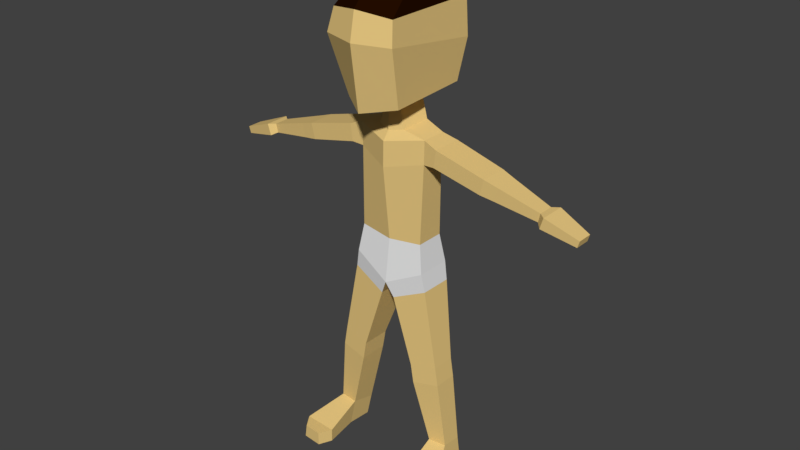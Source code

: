 # Source: boy.blend  (saved by Blender 2.78.0; exported with 4.5.12 LTS)
import bpy
from mathutils import Matrix  # noqa: F401  (used for matrix-valued properties, if any)

bpy.ops.wm.read_factory_settings(use_empty=True)
scene = bpy.context.scene
scene.name = 'Scene'

# ---- collections
col_collection_1 = bpy.data.collections.new('Collection 1'); scene.collection.children.link(col_collection_1)

# ---- materials (node trees are filled in below, after node groups)
mat_skin = bpy.data.materials.new('Skin')
mat_skin.alpha_threshold = 0.0
mat_skin.use_transparent_shadow = False
mat_skin.diffuse_color = (0.8, 0.5725, 0.2177, 1.0)
mat_skin.roughness = 0.5
mat_cloth = bpy.data.materials.new('Cloth')
mat_cloth.alpha_threshold = 0.0
mat_cloth.use_transparent_shadow = False
mat_cloth.roughness = 0.5
mat_hair = bpy.data.materials.new('Hair')
mat_hair.alpha_threshold = 0.0
mat_hair.use_transparent_shadow = False
mat_hair.diffuse_color = (0.01599, 0.003804, 0.0001246, 1.0)
mat_hair.roughness = 0.5

# ---- material node trees

# ---- world
world_world = bpy.data.worlds.new('World'); scene.world = world_world
world_world.color = (0.05088, 0.05088, 0.05088)
world_world.use_sun_shadow = False
world_world.sun_shadow_jitter_overblur = 0.0
world_world.cycles.sampling_method = 'MANUAL'

# ---- meshes
me_mesh = bpy.data.meshes.new('Mesh')
me_mesh.from_pydata([(0.08721, -0.1184, 1.167), (0.08847, -0.08114, 1.484), (0.1013, 0.1173, 1.187), (0.08847, 0.09673, 1.485), (0.1035, 0.1575, 1.305), (0.1113, -0.1714, 1.353), (0.0436, 0.04009, 1.147), (0.0253, -0.03655, 1.136), (0.06069, 0.03695, 1.09), (0.04402, -0.04229, 1.077), (0.0, 0.09997, 0.9651), (0.1106, 0.03982, 0.9889), (0.0, -0.0806, 0.9662), (0.1106, -0.0382, 0.9889), (0.0, 0.06261, 0.7325), (0.1051, 0.0449, 0.7426), (0.0, -0.055, 0.7325), (0.1051, -0.0449, 0.7426), (0.0, 0.09147, 1.057), (0.1547, -0.04219, 1.046), (0.1468, -0.04157, 0.9919), (0.1191, 0.05588, 0.6544), (0.1191, -0.05588, 0.6544), (0.1135, 0.04136, 1.063), (0.0, -0.07878, 1.044), (0.1135, -0.03985, 1.063), (0.1478, 0.05301, 0.9928), (0.1557, 0.05239, 1.047), (0.3125, -0.03929, 1.005), (0.3135, 0.04756, 1.006), (0.301, -0.03872, 0.9563), (0.302, 0.04813, 0.9571), (0.3542, -0.03447, 0.9921), (0.3551, 0.04201, 0.9928), (0.3441, -0.03397, 0.9491), (0.345, 0.04251, 0.9498), (0.4819, -0.02169, 0.9534), (0.4825, 0.02699, 0.9538), (0.4755, -0.02137, 0.926), (0.4761, 0.02731, 0.9265), (0.5016, -0.03787, 0.9529), (0.5025, 0.04264, 0.9535), (0.491, -0.03735, 0.9179), (0.4919, 0.04317, 0.9184), (0.6034, -0.02271, 0.914), (0.6039, 0.02575, 0.9143), (0.597, -0.02239, 0.8929), (0.5975, 0.02607, 0.8932), (0.1299, 0.05108, 0.597), (0.02202, -0.0639, 0.5478), (0.1297, -0.05211, 0.598), (0.02236, 0.06249, 0.5466), (0.1752, 0.02038, 0.356), (0.08965, -0.06415, 0.3391), (0.1751, -0.05549, 0.3568), (0.08969, 0.02877, 0.3382), (0.1851, 0.0198, 0.2978), (0.09963, -0.06474, 0.2809), (0.1851, -0.05607, 0.2986), (0.09967, 0.02818, 0.28), (0.2099, 0.01836, 0.07965), (0.1527, -0.05064, 0.08463), (0.2093, -0.0449, 0.08463), (0.1491, 0.02433, 0.06695), (0.2221, 0.01765, -0.00748), (0.1699, -0.05399, -0.005677), (0.2452, -0.04636, -0.005677), (0.1655, 0.02321, -0.00748), (0.1737, -0.2035, 0.03476), (0.2303, -0.1978, 0.03476), (0.1731, -0.204, -0.00748), (0.2362, -0.1982, -0.00748), (0.09989, 0.1526, 1.422), (0.09989, -0.1559, 1.422), (0.2582, -0.1565, 0.03476), (0.273, -0.1569, -0.00748), (0.1532, -0.1622, 0.03476), (0.154, -0.1627, -0.00748), (-0.08721, -0.1184, 1.167), (-0.08847, -0.08114, 1.484), (-0.1013, 0.1173, 1.187), (-0.08847, 0.09673, 1.485), (0.0, 0.1558, 1.18), (0.0, 0.09392, 1.521), (-0.1035, 0.1575, 1.305), (-0.1113, -0.1714, 1.353), (0.0, -0.1791, 1.154), (0.0, -0.1069, 1.521), (0.0, -0.2055, 1.353), (0.0, 0.1906, 1.295), (0.0, 0.08291, 1.139), (-0.0436, 0.04009, 1.147), (0.0, -0.05506, 1.127), (-0.0253, -0.03655, 1.136), (0.0, 0.07047, 1.084), (-0.06069, 0.03695, 1.09), (0.0, -0.05707, 1.07), (-0.04402, -0.04229, 1.077), (-0.1106, 0.03982, 0.9889), (-0.1106, -0.0382, 0.9889), (-0.1051, 0.0449, 0.7426), (-0.1051, -0.0449, 0.7426), (-0.1547, -0.04219, 1.046), (0.0, 0.07696, 0.5724), (-0.1468, -0.04157, 0.9919), (-0.1191, 0.05588, 0.6544), (0.0, -0.07336, 0.5949), (-0.1191, -0.05588, 0.6544), (-0.1135, 0.04136, 1.063), (-0.1135, -0.03985, 1.063), (-0.1478, 0.05301, 0.9928), (-0.1557, 0.05239, 1.047), (-0.3125, -0.03929, 1.005), (-0.3135, 0.04756, 1.006), (-0.301, -0.03872, 0.9563), (-0.302, 0.04813, 0.9571), (-0.3542, -0.03447, 0.9921), (-0.3551, 0.04201, 0.9928), (-0.3441, -0.03397, 0.9491), (-0.345, 0.04251, 0.9498), (-0.4819, -0.02169, 0.9534), (-0.4825, 0.02699, 0.9538), (-0.4755, -0.02137, 0.926), (-0.4761, 0.02731, 0.9265), (-0.5016, -0.03787, 0.9529), (-0.5025, 0.04264, 0.9535), (-0.491, -0.03735, 0.9179), (-0.4919, 0.04317, 0.9184), (-0.6034, -0.02271, 0.914), (-0.6039, 0.02575, 0.9143), (-0.597, -0.02239, 0.8929), (-0.5975, 0.02607, 0.8932), (-0.1299, 0.05108, 0.597), (-0.02202, -0.0639, 0.5478), (-0.1297, -0.05211, 0.598), (-0.02236, 0.06249, 0.5466), (-0.1752, 0.02038, 0.356), (-0.08965, -0.06415, 0.3391), (-0.1751, -0.05549, 0.3568), (-0.08969, 0.02877, 0.3382), (-0.1851, 0.0198, 0.2978), (-0.09963, -0.06474, 0.2809), (-0.1851, -0.05607, 0.2986), (-0.09967, 0.02818, 0.28), (-0.2099, 0.01836, 0.07965), (-0.1527, -0.05064, 0.08463), (-0.2093, -0.0449, 0.08463), (-0.1491, 0.02433, 0.06695), (-0.2221, 0.01765, -0.00748), (-0.1699, -0.05399, -0.005677), (-0.2452, -0.04636, -0.005677), (-0.1655, 0.02321, -0.00748), (-0.1737, -0.2035, 0.03476), (-0.2303, -0.1978, 0.03476), (-0.1731, -0.204, -0.00748), (-0.2362, -0.1982, -0.00748), (-0.09989, 0.1526, 1.422), (-0.09989, -0.1559, 1.422), (0.0, -0.1885, 1.438), (0.0, 0.1852, 1.438), (-0.2582, -0.1565, 0.03476), (-0.273, -0.1569, -0.00748), (-0.1532, -0.1622, 0.03476), (-0.154, -0.1627, -0.00748)], [], [(159, 83, 3, 72), (24, 25, 9, 96), (2, 0, 7, 6), (2, 4, 5, 0), (0, 86, 92, 7), (0, 5, 88, 86), (73, 1, 87, 158), (72, 73, 5, 4), (82, 89, 4, 2), (82, 2, 6, 90), (11, 13, 17, 15), (90, 6, 8, 94), (7, 92, 96, 9), (20, 26, 31, 30), (25, 24, 12, 13), (18, 23, 11, 10), (9, 25, 23, 8), (8, 23, 18, 94), (10, 11, 15, 14), (15, 17, 22, 21), (19, 28, 29, 27), (13, 12, 16, 17), (11, 23, 27, 26), (52, 54, 58, 56), (25, 13, 20, 19), (23, 25, 19, 27), (19, 20, 30, 28), (14, 15, 21, 103), (17, 16, 106, 22), (21, 22, 50, 48), (13, 11, 26, 20), (31, 29, 33, 35), (28, 32, 33, 29), (26, 27, 29, 31), (30, 31, 35, 34), (32, 36, 37, 33), (32, 34, 38, 36), (34, 35, 39, 38), (28, 30, 34, 32), (38, 39, 43, 42), (39, 37, 41, 43), (35, 33, 37, 39), (42, 43, 47, 46), (36, 40, 41, 37), (36, 38, 42, 40), (44, 46, 47, 45), (40, 44, 45, 41), (43, 41, 45, 47), (106, 103, 51, 49), (40, 42, 46, 44), (48, 50, 54, 52), (50, 49, 53, 54), (103, 21, 48, 51), (22, 106, 49, 50), (56, 58, 62, 60), (49, 51, 55, 53), (51, 48, 52, 55), (57, 59, 63, 61), (59, 56, 60, 63), (53, 55, 59, 57), (54, 53, 57, 58), (55, 52, 56, 59), (72, 3, 1, 73), (60, 62, 66, 64), (67, 64, 66, 65), (58, 57, 61, 62), (61, 63, 67, 65), (75, 74, 69, 71), (63, 60, 64, 67), (69, 68, 70, 71), (74, 76, 68, 69), (77, 75, 71, 70), (76, 77, 70, 68), (6, 7, 9, 8), (5, 73, 158, 88), (89, 159, 72, 4), (3, 83, 87, 1), (61, 65, 77, 76), (65, 66, 75, 77), (62, 61, 76, 74), (66, 62, 74, 75), (159, 156, 81, 83), (24, 96, 97, 109), (80, 91, 93, 78), (80, 78, 85, 84), (78, 93, 92, 86), (78, 86, 88, 85), (157, 158, 87, 79), (156, 84, 85, 157), (82, 80, 84, 89), (82, 90, 91, 80), (98, 100, 101, 99), (90, 94, 95, 91), (93, 97, 96, 92), (104, 114, 115, 110), (109, 99, 12, 24), (18, 10, 98, 108), (97, 95, 108, 109), (95, 94, 18, 108), (10, 14, 100, 98), (100, 105, 107, 101), (102, 111, 113, 112), (99, 101, 16, 12), (98, 110, 111, 108), (136, 140, 142, 138), (109, 102, 104, 99), (108, 111, 102, 109), (102, 112, 114, 104), (14, 103, 105, 100), (101, 107, 106, 16), (105, 132, 134, 107), (99, 104, 110, 98), (115, 119, 117, 113), (112, 113, 117, 116), (110, 115, 113, 111), (114, 118, 119, 115), (116, 117, 121, 120), (116, 120, 122, 118), (118, 122, 123, 119), (112, 116, 118, 114), (122, 126, 127, 123), (123, 127, 125, 121), (119, 123, 121, 117), (126, 130, 131, 127), (120, 121, 125, 124), (120, 124, 126, 122), (128, 129, 131, 130), (124, 125, 129, 128), (127, 131, 129, 125), (106, 133, 135, 103), (124, 128, 130, 126), (132, 136, 138, 134), (134, 138, 137, 133), (103, 135, 132, 105), (107, 134, 133, 106), (140, 144, 146, 142), (133, 137, 139, 135), (135, 139, 136, 132), (141, 145, 147, 143), (143, 147, 144, 140), (137, 141, 143, 139), (138, 142, 141, 137), (139, 143, 140, 136), (156, 157, 79, 81), (144, 148, 150, 146), (151, 149, 150, 148), (142, 146, 145, 141), (145, 149, 151, 147), (161, 155, 153, 160), (147, 151, 148, 144), (153, 155, 154, 152), (160, 153, 152, 162), (163, 154, 155, 161), (162, 152, 154, 163), (91, 95, 97, 93), (85, 88, 158, 157), (89, 84, 156, 159), (81, 79, 87, 83), (145, 162, 163, 149), (149, 163, 161, 150), (146, 160, 162, 145), (150, 161, 160, 146)])
me_mesh.polygons.foreach_set('material_index', [2, 0, 0, 0, 0, 0, 2, 0, 2, 0, 0, 0, 0, 0, 0, 0, 0, 0, 0, 1, 0, 0, 0, 0, 0, 0, 0, 1, 1, 1, 0, 0, 0, 0, 0, 0, 0, 0, 0, 0, 0, 0, 0, 0, 0, 0, 0, 0, 0, 0, 0, 0, 1, 1, 0, 0, 0, 0, 0, 0, 0, 0, 2, 0, 0, 0, 0, 0, 0, 0, 0, 0, 0, 0, 0, 2, 2, 0, 0, 0, 0, 2, 0, 0, 0, 0, 0, 2, 0, 2, 0, 0, 0, 0, 0, 0, 0, 0, 0, 0, 1, 0, 0, 0, 0, 0, 0, 0, 1, 1, 1, 0, 0, 0, 0, 0, 0, 0, 0, 0, 0, 0, 0, 0, 0, 0, 0, 0, 0, 0, 0, 0, 0, 1, 1, 0, 0, 0, 0, 0, 0, 0, 0, 2, 0, 0, 0, 0, 0, 0, 0, 0, 0, 0, 0, 0, 2, 2, 0, 0, 0, 0])
_k = set([(0, 2), (0, 5), (0, 7), (0, 86), (1, 3), (1, 73), (1, 87), (2, 4), (2, 6), (2, 82), (3, 72), (3, 83), (4, 5), (4, 72), (4, 89), (5, 73), (5, 88), (6, 7), (6, 8), (6, 90), (7, 9), (7, 92), (8, 9), (8, 23), (8, 94), (9, 25), (9, 96), (10, 11), (10, 98), (11, 13), (11, 15), (11, 23), (11, 26), (12, 13), (12, 99), (13, 17), (13, 20), (13, 25), (14, 15), (14, 100), (15, 17), (15, 21), (16, 17), (16, 101), (17, 22), (18, 23), (18, 108), (19, 20), (19, 25), (19, 27), (19, 28), (20, 26), (20, 30), (21, 22), (21, 48), (21, 103), (22, 50), (22, 106), (23, 25), (23, 27), (24, 25), (24, 109), (26, 27), (26, 31), (27, 29), (28, 29), (28, 30), (28, 32), (29, 31), (29, 33), (30, 31), (30, 34), (31, 35), (32, 34), (32, 36), (33, 35), (33, 37), (34, 38), (35, 39), (36, 37), (36, 38), (36, 40), (37, 39), (37, 41), (38, 39), (38, 42), (39, 43), (40, 41), (40, 42), (40, 44), (41, 43), (41, 45), (42, 43), (42, 46), (43, 47), (44, 45), (44, 46), (45, 47), (46, 47), (48, 51), (48, 52), (49, 50), (49, 51), (49, 53), (49, 106), (50, 54), (51, 55), (51, 103), (52, 54), (52, 55), (52, 56), (53, 55), (53, 57), (54, 58), (55, 59), (56, 58), (56, 60), (57, 58), (57, 59), (57, 61), (58, 62), (59, 63), (60, 62), (60, 64), (61, 62), (61, 63), (61, 65), (61, 76), (62, 66), (62, 74), (63, 67), (64, 66), (64, 67), (65, 66), (65, 67), (65, 77), (66, 75), (68, 69), (68, 70), (68, 76), (69, 71), (69, 74), (70, 71), (70, 77), (71, 75), (72, 159), (73, 158), (74, 75), (74, 76), (75, 77), (76, 77), (78, 80), (78, 85), (78, 86), (78, 93), (79, 81), (79, 87), (79, 157), (80, 82), (80, 84), (80, 91), (81, 83), (81, 156), (82, 89), (82, 90), (83, 87), (83, 159), (84, 85), (84, 89), (84, 156), (85, 88), (85, 157), (86, 88), (86, 92), (87, 158), (88, 158), (89, 159), (90, 91), (90, 94), (91, 93), (91, 95), (92, 93), (92, 96), (93, 97), (94, 95), (95, 97), (95, 108), (96, 97), (97, 109), (98, 99), (98, 100), (98, 108), (98, 110), (99, 101), (99, 104), (99, 109), (100, 101), (100, 105), (101, 107), (102, 104), (102, 109), (102, 111), (102, 112), (103, 105), (103, 106), (103, 135), (104, 110), (104, 114), (105, 107), (105, 132), (106, 107), (106, 133), (107, 134), (108, 109), (108, 111), (110, 111), (110, 115), (111, 113), (112, 113), (112, 114), (112, 116), (113, 115), (113, 117), (114, 115), (114, 118), (115, 119), (116, 118), (116, 120), (117, 119), (117, 121), (118, 122), (119, 123), (120, 121), (120, 122), (120, 124), (121, 123), (121, 125), (122, 123), (122, 126), (123, 127), (124, 125), (124, 126), (124, 128), (125, 127), (125, 129), (126, 127), (126, 130), (127, 131), (128, 129), (128, 130), (129, 131), (130, 131), (132, 135), (132, 136), (133, 134), (133, 135), (133, 137), (134, 138), (135, 139), (136, 138), (136, 139), (136, 140), (137, 139), (137, 141), (138, 142), (139, 143), (140, 142), (140, 144), (141, 142), (141, 143), (141, 145), (142, 146), (143, 147), (144, 146), (144, 148), (145, 146), (145, 147), (145, 149), (145, 162), (146, 150), (146, 160), (147, 151), (148, 150), (148, 151), (149, 150), (149, 151), (149, 163), (150, 161), (152, 153), (152, 154), (152, 162), (153, 155), (153, 160), (154, 155), (154, 163), (155, 161), (156, 159), (157, 158), (160, 161), (160, 162), (161, 163), (162, 163)])
me_mesh.attributes.new('sharp_edge', 'BOOLEAN', 'EDGE').data.foreach_set('value', [ (min(e.vertices), max(e.vertices)) in _k for e in me_mesh.edges])
me_mesh.materials.append(mat_skin)
me_mesh.materials.append(mat_cloth)
me_mesh.materials.append(mat_hair)
me_mesh.use_remesh_preserve_volume = False
me_mesh.use_remesh_preserve_attributes = False
me_mesh.use_mirror_x = True
me_mesh.update()
me_mesh.normals_split_custom_set([tuple(v) for v in zip(*[iter([0.2937, 0.663, 0.6886, 0.2937, 0.663, 0.6886, 0.2937, 0.663, 0.6886, 0.2937, 0.663, 0.6886, 0.1547, -0.7534, 0.6391, 0.1547, -0.7534, 0.6391, 0.1547, -0.7534, 0.6391, 0.1547, -0.7534, 0.6391, 0.5146, 0.03124, -0.8569, 0.5146, 0.03124, -0.8569, 0.5146, 0.03124, -0.8569, 0.5146, 0.03124, -0.8569, 0.9961, -0.01525, -0.08675, 0.9961, -0.01525, -0.08675, 0.9961, -0.01525, -0.08675, 0.9961, -0.01525, -0.08675, 0.2972, -0.176, -0.9385, 0.2972, -0.176, -0.9385, 0.2972, -0.176, -0.9385, 0.2972, -0.176, -0.9385, 0.432, -0.8774, -0.2086, 0.432, -0.8774, -0.2086, 0.432, -0.8774, -0.2086, 0.432, -0.8774, -0.2086, 0.384, -0.6134, 0.6901, 0.384, -0.6134, 0.6901, 0.384, -0.6134, 0.6901, 0.384, -0.6134, 0.6901, 0.9967, 0.01814, 0.07946, 0.9967, 0.01814, 0.07946, 0.9967, 0.01814, 0.07946, 0.9967, 0.01814, 0.07946, 0.338, 0.8951, -0.2909, 0.338, 0.8951, -0.2909, 0.338, 0.8951, -0.2909, 0.338, 0.8951, -0.2909, 0.2965, 0.3668, -0.8818, 0.2965, 0.3668, -0.8818, 0.2965, 0.3668, -0.8818, 0.2965, 0.3668, -0.8818, 0.9998, 0.0, -0.02212, 0.9998, 0.0, -0.02212, 0.9998, 0.0, -0.02212, 0.9998, 0.0, -0.02212, 0.5923, 0.8054, -0.02185, 0.5923, 0.8054, -0.02185, 0.5923, 0.8054, -0.02185, 0.5923, 0.8054, -0.02185, 0.407, -0.9048, 0.1255, 0.407, -0.9048, 0.1255, 0.407, -0.9048, 0.1255, 0.407, -0.9048, 0.1255, -0.2252, 0.0117, -0.9742, -0.2252, 0.0117, -0.9742, -0.2252, 0.0117, -0.9742, -0.2252, 0.0117, -0.9742, 0.3421, -0.9396, -0.005515, 0.3421, -0.9396, -0.005515, 0.3421, -0.9396, -0.005515, 0.3421, -0.9396, -0.005515, 0.4382, 0.8984, 0.03005, 0.4382, 0.8984, 0.03005, 0.4382, 0.8984, 0.03005, 0.4382, 0.8984, 0.03005, 0.3212, -0.1087, 0.9408, 0.3212, -0.1087, 0.9408, 0.3212, -0.1087, 0.9408, 0.3212, -0.1087, 0.9408, 0.3046, 0.7145, 0.6299, 0.3046, 0.7145, 0.6299, 0.3046, 0.7145, 0.6299, 0.3046, 0.7145, 0.6299, 0.3481, 0.9351, -0.06697, 0.3481, 0.9351, -0.06697, 0.3481, 0.9351, -0.06697, 0.3481, 0.9351, -0.06697, 0.9876, 0.0, 0.1569, 0.9876, 0.0, 0.1569, 0.9876, 0.0, 0.1569, 0.9876, 0.0, 0.1569, 0.2507, -0.01193, 0.968, 0.2507, -0.01193, 0.968, 0.2507, -0.01193, 0.968, 0.2507, -0.01193, 0.968, 0.2422, -0.9694, -0.04091, 0.2422, -0.9694, -0.04091, 0.2422, -0.9694, -0.04091, 0.2422, -0.9694, -0.04091, -0.2893, 0.9571, 0.01761, -0.2893, 0.9571, 0.01761, -0.2893, 0.9571, 0.01761, -0.2893, 0.9571, 0.01761, 0.9856, 0.001248, 0.1689, 0.9856, 0.001248, 0.1689, 0.9856, 0.001248, 0.1689, 0.9856, 0.001248, 0.1689, -0.0756, -0.9971, -0.01131, -0.0756, -0.9971, -0.01131, -0.0756, -0.9971, -0.01131, -0.0756, -0.9971, -0.01131, 0.3638, -0.007057, 0.9315, 0.3638, -0.007057, 0.9315, 0.3638, -0.007057, 0.9315, 0.3638, -0.007057, 0.9315, 0.01489, -0.9998, -0.01436, 0.01489, -0.9998, -0.01436, 0.01489, -0.9998, -0.01436, 0.01489, -0.9998, -0.01436, 0.1263, 0.9861, 0.1078, 0.1263, 0.9861, 0.1078, 0.1263, 0.9861, 0.1078, 0.1263, 0.9861, 0.1078, 0.08007, -0.9878, 0.1334, 0.08007, -0.9878, 0.1334, 0.08007, -0.9878, 0.1334, 0.08007, -0.9878, 0.1334, 0.9829, -0.000431, 0.1843, 0.9829, -0.000431, 0.1843, 0.9829, -0.000431, 0.1843, 0.9829, -0.000431, 0.1843, 0.09314, 0.004859, -0.9956, 0.09314, 0.004859, -0.9956, 0.09314, 0.004859, -0.9956, 0.09314, 0.004859, -0.9956, 0.1265, 0.9918, -0.01812, 0.1265, 0.9918, -0.01812, 0.1265, 0.9918, -0.01812, 0.1265, 0.9918, -0.01812, 0.2991, -0.01198, 0.9542, 0.2951, -0.01218, 0.9554, 0.2951, -0.01172, 0.9554, 0.2991, -0.01198, 0.9542, 0.03246, 0.9995, 0.005442, 0.03246, 0.9995, 0.005442, 0.03246, 0.9995, 0.005442, 0.03246, 0.9995, 0.005442, -0.1657, 0.01074, -0.9861, -0.1657, 0.01074, -0.9861, -0.1698, 0.01101, -0.9854, -0.1699, 0.01055, -0.9854, 0.2913, -0.007705, 0.9566, 0.2911, -0.01192, 0.9566, 0.2911, -0.01192, 0.9566, 0.2912, -0.01608, 0.9565, 0.08971, -0.9954, -0.03266, 0.08971, -0.9954, -0.03266, 0.08971, -0.9954, -0.03266, 0.08971, -0.9954, -0.03266, -0.1737, 0.01503, -0.9847, -0.1738, 0.006654, -0.9848, -0.174, 0.01082, -0.9847, -0.174, 0.01082, -0.9847, 0.1037, -0.994, -0.03591, 0.1037, -0.994, -0.03591, 0.1037, -0.994, -0.03591, 0.1037, -0.994, -0.03591, -0.4601, 0.01212, -0.8878, -0.4601, 0.01212, -0.8878, -0.4601, 0.01212, -0.8878, -0.4601, 0.01212, -0.8878, -0.6251, 0.7593, 0.181, -0.6251, 0.7593, 0.181, -0.6251, 0.7593, 0.181, -0.6251, 0.7593, 0.181, 0.1126, 0.9935, -0.01484, 0.1126, 0.9935, -0.01484, 0.1126, 0.9935, -0.01484, 0.1126, 0.9935, -0.01484, -0.2307, 0.009404, -0.973, -0.2307, 0.009404, -0.973, -0.2307, 0.009404, -0.973, -0.2307, 0.009404, -0.973, 0.02001, -0.007929, 0.9998, 0.02001, -0.007929, 0.9998, 0.02001, -0.007929, 0.9998, 0.02001, -0.007929, 0.9998, -0.6438, -0.747, 0.1656, -0.6438, -0.747, 0.1656, -0.6438, -0.747, 0.1656, -0.6438, -0.747, 0.1656, 0.957, -0.008986, -0.29, 0.957, -0.008986, -0.29, 0.957, -0.008986, -0.29, 0.957, -0.008986, -0.29, 0.3588, -0.0106, 0.9334, 0.3588, -0.0106, 0.9334, 0.3588, -0.0106, 0.9334, 0.3588, -0.0106, 0.9334, 0.1524, 0.9878, -0.03132, 0.1524, 0.9878, -0.03132, 0.1524, 0.9878, -0.03132, 0.1524, 0.9878, -0.03132, -0.8547, -0.0433, -0.5173, -0.8547, -0.0433, -0.5173, -0.8547, -0.0433, -0.5173, -0.8547, -0.0433, -0.5173, 0.1271, -0.9904, -0.0534, 0.1271, -0.9904, -0.0534, 0.1271, -0.9904, -0.0534, 0.1271, -0.9904, -0.0534, 0.9828, 8.32e-05, 0.1849, 0.9828, 8.32e-05, 0.1849, 0.9828, 8.32e-05, 0.1849, 0.9828, 8.32e-05, 0.1849, 0.09423, -0.995, 0.03172, 0.09423, -0.995, 0.03172, 0.09423, -0.995, 0.03172, 0.09423, -0.995, 0.03172, 0.2183, 0.9663, -0.1366, 0.2183, 0.9663, -0.1366, 0.2183, 0.9663, -0.1366, 0.2183, 0.9663, -0.1366, 0.163, -0.9838, -0.07437, 0.163, -0.9838, -0.07437, 0.163, -0.9838, -0.07437, 0.163, -0.9838, -0.07437, 0.9936, 0.0002091, 0.1126, 0.9936, 0.0002091, 0.1126, 0.9936, 0.0002091, 0.1126, 0.9936, 0.0002091, 0.1126, -0.9515, -0.001332, -0.3078, -0.9515, -0.001332, -0.3078, -0.9515, -0.001332, -0.3078, -0.9515, -0.001332, -0.3078, 0.1386, 0.9846, -0.1065, 0.1386, 0.9846, -0.1065, 0.1386, 0.9846, -0.1065, 0.1386, 0.9846, -0.1065, -0.9687, -0.04774, -0.2437, -0.9687, -0.04774, -0.2437, -0.9687, -0.04774, -0.2437, -0.9687, -0.04774, -0.2437, 0.09672, 0.9953, 0.004443, 0.09672, 0.9953, 0.004443, 0.09672, 0.9953, 0.004443, 0.09672, 0.9953, 0.004443, -0.9856, -0.001248, -0.1689, -0.9856, -0.001248, -0.1689, -0.9856, -0.001248, -0.1689, -0.9856, -0.001248, -0.1689, 0.09542, -0.9951, 0.02631, 0.09542, -0.9951, 0.02631, 0.09542, -0.9951, 0.02631, 0.09542, -0.9951, 0.02631, 0.09629, 0.9953, 0.006534, 0.09629, 0.9953, 0.006534, 0.09629, 0.9953, 0.006534, 0.09629, 0.9953, 0.006534, 0.9836, -0.0004662, 0.1802, 0.9836, -0.0004662, 0.1802, 0.9836, -0.0004662, 0.1802, 0.9836, -0.0004662, 0.1802, 0.9496, 0.1817, 0.2556, 0.9496, 0.1817, 0.2556, 0.9496, 0.1817, 0.2556, 0.9496, 0.1817, 0.2556, 0.0004014, -0.02545, -0.9997, 0.0004014, -0.02545, -0.9997, 0.0004014, -0.02545, -0.9997, 0.0004014, -0.02545, -0.9997, 0.1058, -0.9935, -0.04126, 0.1058, -0.9935, -0.04126, 0.1058, -0.9935, -0.04126, 0.1058, -0.9935, -0.04126, -0.9772, -0.07698, -0.1978, -0.9772, -0.07698, -0.1978, -0.9772, -0.07698, -0.1978, -0.9772, -0.07698, -0.1978, 0.7722, -0.6045, 0.1954, 0.7722, -0.6045, 0.1954, 0.7722, -0.6045, 0.1954, 0.7722, -0.6045, 0.1954, 0.09701, 0.9953, 0.005899, 0.09701, 0.9953, 0.005899, 0.09701, 0.9953, 0.005899, 0.09701, 0.9953, 0.005899, 0.09542, -0.9953, 0.01685, 0.09542, -0.9953, 0.01685, 0.09542, -0.9953, 0.01685, 0.09542, -0.9953, 0.01685, -8.78e-09, 0.0, 1.0, -8.78e-09, 0.0, 1.0, -8.78e-09, 0.0, 1.0, -8.78e-09, 0.0, 1.0, 0.0, 0.0, -1.0, 0.0, 0.0, -1.0, 0.0, 0.0, -1.0, 0.0, 0.0, -1.0, -0.9014, -0.433, 0.00369, -0.9014, -0.433, 0.00369, -0.9014, -0.433, 0.00369, -0.9014, -0.433, 0.00369, 0.919, -0.2521, 0.303, 0.919, -0.2521, 0.303, 0.919, -0.2521, 0.303, 0.919, -0.2521, 0.303, 0.3085, -0.9257, 0.2187, 0.3085, -0.9257, 0.2187, 0.3085, -0.9257, 0.2187, 0.3085, -0.9257, 0.2187, 0.3081, 0.9504, 0.04194, 0.3081, 0.9504, 0.04194, 0.3081, 0.9504, 0.04194, 0.3081, 0.9504, 0.04194, 0.3836, -0.003069, 0.9235, 0.3836, -0.003069, 0.9235, 0.3836, -0.003069, 0.9235, 0.3836, -0.003069, 0.9235, -0.9854, 0.1014, -0.1367, -0.9854, 0.1014, -0.1367, -0.9854, 0.1014, -0.1367, -0.9854, 0.1014, -0.1367, -0.001127, 0.01638, -0.9999, -0.001127, 0.01638, -0.9999, -0.001127, 0.01638, -0.9999, -0.001127, 0.01638, -0.9999, 0.02859, -0.4026, 0.9149, 0.02859, -0.4026, 0.9149, 0.02859, -0.4026, 0.9149, 0.02859, -0.4026, 0.9149, 0.9092, 0.2333, 0.3448, 0.9092, 0.2333, 0.3448, 0.9092, 0.2333, 0.3448, 0.9092, 0.2333, 0.3448, -0.2937, 0.663, 0.6886, -0.2937, 0.663, 0.6886, -0.2937, 0.663, 0.6886, -0.2937, 0.663, 0.6886, -0.1547, -0.7534, 0.6391, -0.1547, -0.7534, 0.6391, -0.1547, -0.7534, 0.6391, -0.1547, -0.7534, 0.6391, -0.5146, 0.03124, -0.8569, -0.5146, 0.03124, -0.8569, -0.5146, 0.03124, -0.8569, -0.5146, 0.03124, -0.8569, -0.9961, -0.01525, -0.08675, -0.9961, -0.01525, -0.08675, -0.9961, -0.01525, -0.08675, -0.9961, -0.01525, -0.08675, -0.2972, -0.176, -0.9385, -0.2972, -0.176, -0.9385, -0.2972, -0.176, -0.9385, -0.2972, -0.176, -0.9385, -0.432, -0.8774, -0.2086, -0.432, -0.8774, -0.2086, -0.432, -0.8774, -0.2086, -0.432, -0.8774, -0.2086, -0.384, -0.6134, 0.6901, -0.384, -0.6134, 0.6901, -0.384, -0.6134, 0.6901, -0.384, -0.6134, 0.6901, -0.9967, 0.01814, 0.07946, -0.9967, 0.01814, 0.07946, -0.9967, 0.01814, 0.07946, -0.9967, 0.01814, 0.07946, -0.338, 0.8951, -0.2909, -0.338, 0.8951, -0.2909, -0.338, 0.8951, -0.2909, -0.338, 0.8951, -0.2909, -0.2965, 0.3668, -0.8818, -0.2965, 0.3668, -0.8818, -0.2965, 0.3668, -0.8818, -0.2965, 0.3668, -0.8818, -0.9998, 0.0, -0.02212, -0.9998, 0.0, -0.02212, -0.9998, 0.0, -0.02212, -0.9998, 0.0, -0.02212, -0.5923, 0.8054, -0.02185, -0.5923, 0.8054, -0.02185, -0.5923, 0.8054, -0.02185, -0.5923, 0.8054, -0.02185, -0.407, -0.9048, 0.1255, -0.407, -0.9048, 0.1255, -0.407, -0.9048, 0.1255, -0.407, -0.9048, 0.1255, 0.2252, 0.0117, -0.9742, 0.2252, 0.0117, -0.9742, 0.2252, 0.0117, -0.9742, 0.2252, 0.0117, -0.9742, -0.3421, -0.9396, -0.005515, -0.3421, -0.9396, -0.005515, -0.3421, -0.9396, -0.005515, -0.3421, -0.9396, -0.005515, -0.4382, 0.8984, 0.03005, -0.4382, 0.8984, 0.03005, -0.4382, 0.8984, 0.03005, -0.4382, 0.8984, 0.03005, -0.3212, -0.1087, 0.9408, -0.3212, -0.1087, 0.9408, -0.3212, -0.1087, 0.9408, -0.3212, -0.1087, 0.9408, -0.3046, 0.7145, 0.6299, -0.3046, 0.7145, 0.6299, -0.3046, 0.7145, 0.6299, -0.3046, 0.7145, 0.6299, -0.3481, 0.9351, -0.06697, -0.3481, 0.9351, -0.06697, -0.3481, 0.9351, -0.06697, -0.3481, 0.9351, -0.06697, -0.9876, 0.0, 0.1569, -0.9876, 0.0, 0.1569, -0.9876, 0.0, 0.1569, -0.9876, 0.0, 0.1569, -0.2507, -0.01193, 0.968, -0.2507, -0.01193, 0.968, -0.2507, -0.01193, 0.968, -0.2507, -0.01193, 0.968, -0.2422, -0.9694, -0.04091, -0.2422, -0.9694, -0.04091, -0.2422, -0.9694, -0.04091, -0.2422, -0.9694, -0.04091, 0.2893, 0.9571, 0.01761, 0.2893, 0.9571, 0.01761, 0.2893, 0.9571, 0.01761, 0.2893, 0.9571, 0.01761, -0.9856, 0.001248, 0.1689, -0.9856, 0.001248, 0.1689, -0.9856, 0.001248, 0.1689, -0.9856, 0.001248, 0.1689, 0.0756, -0.9971, -0.01131, 0.0756, -0.9971, -0.01131, 0.0756, -0.9971, -0.01131, 0.0756, -0.9971, -0.01131, -0.3638, -0.007057, 0.9315, -0.3638, -0.007057, 0.9315, -0.3638, -0.007057, 0.9315, -0.3638, -0.007057, 0.9315, -0.01489, -0.9998, -0.01436, -0.01489, -0.9998, -0.01436, -0.01489, -0.9998, -0.01436, -0.01489, -0.9998, -0.01436, -0.1263, 0.9861, 0.1078, -0.1263, 0.9861, 0.1078, -0.1263, 0.9861, 0.1078, -0.1263, 0.9861, 0.1078, -0.08007, -0.9878, 0.1334, -0.08007, -0.9878, 0.1334, -0.08007, -0.9878, 0.1334, -0.08007, -0.9878, 0.1334, -0.9829, -0.000431, 0.1843, -0.9829, -0.000431, 0.1843, -0.9829, -0.000431, 0.1843, -0.9829, -0.000431, 0.1843, -0.09314, 0.004859, -0.9956, -0.09314, 0.004859, -0.9956, -0.09314, 0.004859, -0.9956, -0.09314, 0.004859, -0.9956, -0.1265, 0.9918, -0.01812, -0.1265, 0.9918, -0.01812, -0.1265, 0.9918, -0.01812, -0.1265, 0.9918, -0.01812, -0.2991, -0.01198, 0.9542, -0.2991, -0.01198, 0.9542, -0.2951, -0.01172, 0.9554, -0.2951, -0.01218, 0.9554, -0.03246, 0.9995, 0.005442, -0.03246, 0.9995, 0.005442, -0.03246, 0.9995, 0.005442, -0.03246, 0.9995, 0.005442, 0.1657, 0.01074, -0.9861, 0.1699, 0.01055, -0.9854, 0.1698, 0.01101, -0.9854, 0.1657, 0.01074, -0.9861, -0.2913, -0.007705, 0.9566, -0.2912, -0.01608, 0.9565, -0.2911, -0.01192, 0.9566, -0.2911, -0.01192, 0.9566, -0.08971, -0.9954, -0.03266, -0.08971, -0.9954, -0.03266, -0.08971, -0.9954, -0.03266, -0.08971, -0.9954, -0.03266, 0.1737, 0.01503, -0.9847, 0.174, 0.01082, -0.9847, 0.174, 0.01082, -0.9847, 0.1738, 0.006654, -0.9848, -0.1037, -0.994, -0.03591, -0.1037, -0.994, -0.03591, -0.1037, -0.994, -0.03591, -0.1037, -0.994, -0.03591, 0.4601, 0.01212, -0.8878, 0.4601, 0.01212, -0.8878, 0.4601, 0.01212, -0.8878, 0.4601, 0.01212, -0.8878, 0.6251, 0.7593, 0.181, 0.6251, 0.7593, 0.181, 0.6251, 0.7593, 0.181, 0.6251, 0.7593, 0.181, -0.1126, 0.9935, -0.01484, -0.1126, 0.9935, -0.01484, -0.1126, 0.9935, -0.01484, -0.1126, 0.9935, -0.01484, 0.2307, 0.009404, -0.973, 0.2307, 0.009404, -0.973, 0.2307, 0.009404, -0.973, 0.2307, 0.009404, -0.973, -0.02001, -0.007929, 0.9998, -0.02001, -0.007929, 0.9998, -0.02001, -0.007929, 0.9998, -0.02001, -0.007929, 0.9998, 0.6438, -0.747, 0.1656, 0.6438, -0.747, 0.1656, 0.6438, -0.747, 0.1656, 0.6438, -0.747, 0.1656, -0.957, -0.008986, -0.29, -0.957, -0.008986, -0.29, -0.957, -0.008986, -0.29, -0.957, -0.008986, -0.29, -0.3588, -0.0106, 0.9334, -0.3588, -0.0106, 0.9334, -0.3588, -0.0106, 0.9334, -0.3588, -0.0106, 0.9334, -0.1524, 0.9878, -0.03132, -0.1524, 0.9878, -0.03132, -0.1524, 0.9878, -0.03132, -0.1524, 0.9878, -0.03132, 0.8547, -0.0433, -0.5173, 0.8547, -0.0433, -0.5173, 0.8547, -0.0433, -0.5173, 0.8547, -0.0433, -0.5173, -0.1271, -0.9904, -0.0534, -0.1271, -0.9904, -0.0534, -0.1271, -0.9904, -0.0534, -0.1271, -0.9904, -0.0534, -0.9828, 8.324e-05, 0.1849, -0.9828, 8.324e-05, 0.1849, -0.9828, 8.324e-05, 0.1849, -0.9828, 8.324e-05, 0.1849, -0.09423, -0.995, 0.03172, -0.09423, -0.995, 0.03172, -0.09423, -0.995, 0.03172, -0.09423, -0.995, 0.03172, -0.2183, 0.9663, -0.1366, -0.2183, 0.9663, -0.1366, -0.2183, 0.9663, -0.1366, -0.2183, 0.9663, -0.1366, -0.163, -0.9838, -0.07437, -0.163, -0.9838, -0.07437, -0.163, -0.9838, -0.07437, -0.163, -0.9838, -0.07437, -0.9936, 0.000209, 0.1126, -0.9936, 0.000209, 0.1126, -0.9936, 0.000209, 0.1126, -0.9936, 0.000209, 0.1126, 0.9515, -0.001332, -0.3078, 0.9515, -0.001332, -0.3078, 0.9515, -0.001332, -0.3078, 0.9515, -0.001332, -0.3078, -0.1386, 0.9846, -0.1065, -0.1386, 0.9846, -0.1065, -0.1386, 0.9846, -0.1065, -0.1386, 0.9846, -0.1065, 0.9687, -0.04774, -0.2437, 0.9687, -0.04774, -0.2437, 0.9687, -0.04774, -0.2437, 0.9687, -0.04774, -0.2437, -0.09672, 0.9953, 0.004443, -0.09672, 0.9953, 0.004443, -0.09672, 0.9953, 0.004443, -0.09672, 0.9953, 0.004443, 0.9856, -0.001248, -0.1689, 0.9856, -0.001248, -0.1689, 0.9856, -0.001248, -0.1689, 0.9856, -0.001248, -0.1689, -0.09542, -0.9951, 0.02631, -0.09542, -0.9951, 0.02631, -0.09542, -0.9951, 0.02631, -0.09542, -0.9951, 0.02631, -0.09629, 0.9953, 0.006534, -0.09629, 0.9953, 0.006534, -0.09629, 0.9953, 0.006534, -0.09629, 0.9953, 0.006534, -0.9836, -0.0004662, 0.1802, -0.9836, -0.0004662, 0.1802, -0.9836, -0.0004662, 0.1802, -0.9836, -0.0004662, 0.1802, -0.9496, 0.1817, 0.2556, -0.9496, 0.1817, 0.2556, -0.9496, 0.1817, 0.2556, -0.9496, 0.1817, 0.2556, -0.0004014, -0.02545, -0.9997, -0.0004014, -0.02545, -0.9997, -0.0004014, -0.02545, -0.9997, -0.0004014, -0.02545, -0.9997, -0.1058, -0.9935, -0.04126, -0.1058, -0.9935, -0.04126, -0.1058, -0.9935, -0.04126, -0.1058, -0.9935, -0.04126, 0.9772, -0.07698, -0.1978, 0.9772, -0.07698, -0.1978, 0.9772, -0.07698, -0.1978, 0.9772, -0.07698, -0.1978, -0.7722, -0.6045, 0.1954, -0.7722, -0.6045, 0.1954, -0.7722, -0.6045, 0.1954, -0.7722, -0.6045, 0.1954, -0.09701, 0.9953, 0.005899, -0.09701, 0.9953, 0.005899, -0.09701, 0.9953, 0.005899, -0.09701, 0.9953, 0.005899, -0.09542, -0.9953, 0.01685, -0.09542, -0.9953, 0.01685, -0.09542, -0.9953, 0.01685, -0.09542, -0.9953, 0.01685, 0.0, 0.0, 1.0, 0.0, 0.0, 1.0, 0.0, 0.0, 1.0, 0.0, 0.0, 1.0, 0.0, 0.0, -1.0, 0.0, 0.0, -1.0, 0.0, 0.0, -1.0, 0.0, 0.0, -1.0, 0.9014, -0.433, 0.00369, 0.9014, -0.433, 0.00369, 0.9014, -0.433, 0.00369, 0.9014, -0.433, 0.00369, -0.919, -0.2521, 0.303, -0.919, -0.2521, 0.303, -0.919, -0.2521, 0.303, -0.919, -0.2521, 0.303, -0.3085, -0.9257, 0.2187, -0.3085, -0.9257, 0.2187, -0.3085, -0.9257, 0.2187, -0.3085, -0.9257, 0.2187, -0.3081, 0.9504, 0.04194, -0.3081, 0.9504, 0.04194, -0.3081, 0.9504, 0.04194, -0.3081, 0.9504, 0.04194, -0.3836, -0.003069, 0.9235, -0.3836, -0.003069, 0.9235, -0.3836, -0.003069, 0.9235, -0.3836, -0.003069, 0.9235, 0.9854, 0.1014, -0.1367, 0.9854, 0.1014, -0.1367, 0.9854, 0.1014, -0.1367, 0.9854, 0.1014, -0.1367, 0.001127, 0.01638, -0.9999, 0.001127, 0.01638, -0.9999, 0.001127, 0.01638, -0.9999, 0.001127, 0.01638, -0.9999, -0.02859, -0.4026, 0.9149, -0.02859, -0.4026, 0.9149, -0.02859, -0.4026, 0.9149, -0.02859, -0.4026, 0.9149, -0.9092, 0.2333, 0.3448, -0.9092, 0.2333, 0.3448, -0.9092, 0.2333, 0.3448, -0.9092, 0.2333, 0.3448])] * 3)])
arm_armature = bpy.data.armatures.new('Armature')  # bones are not reproduced

# ---- objects
ob_armature = bpy.data.objects.new('Armature', arm_armature)
ob_cube = bpy.data.objects.new('Cube', me_mesh)
ob_metarig = bpy.data.objects.new('metarig', None)

# ---- transforms, parenting, visibility, modifiers, constraints
ob_armature.location = (0.0, 0.0, 0.0)
ob_armature.rotation_euler = (1.571, -0.0, 0.0)
ob_armature.lineart.crease_threshold = 0.0
ob_cube.parent = ob_armature
ob_cube.matrix_parent_inverse = Matrix(((1.0, 0.0, 0.0, 0.0), (0.0, -1.629e-07, 1.0, 0.0), (0.0, -1.0, -1.629e-07, 0.0), (0.0, 0.0, 0.0, 1.0)))
ob_cube.location = (0.0, 0.0, 0.0)
ob_cube.color = (0.8, 0.8, 0.8, 1.0)
ob_cube.lineart.crease_threshold = 0.0
ob_cube.use_mesh_mirror_x = True
_vg = ob_cube.vertex_groups.new(name='mixamorig:Hips')
for _i, _w in zip([14, 15, 16, 17, 21, 22, 48, 49, 50, 51, 100, 101, 103, 105, 106, 107, 132, 133, 134, 135], [0.768, 0.6555, 0.7998, 0.681, 0.789, 0.7687, 0.307, 0.1474, 0.3017, 0.1557, 0.6296, 0.6613, 0.3523, 0.7482, 0.3614, 0.7355, 0.3199, 0.1999, 0.2751, 0.2136]): _vg.add([_i], _w, 'REPLACE')
_vg = ob_cube.vertex_groups.new(name='mixamorig:Spine')
for _i, _w in zip([10, 12, 14, 15, 16, 17, 100, 101], [0.003402, 0.002439, 0.232, 0.3393, 0.2002, 0.3108, 0.3704, 0.3387]): _vg.add([_i], _w, 'REPLACE')
_vg = ob_cube.vertex_groups.new(name='mixamorig:Spine1')
for _i, _w in zip([10, 12, 15, 17], [0.4451, 0.4358, 0.00527, 0.008207]): _vg.add([_i], _w, 'REPLACE')
_vg = ob_cube.vertex_groups.new(name='mixamorig:Spine2')
for _i, _w in zip([6, 7, 8, 9, 10, 11, 12, 13, 18, 19, 20, 23, 24, 25, 26, 27, 82, 90, 91, 92, 93, 94, 95, 96, 97, 98, 99, 102, 104, 108, 109, 110, 111], [0.1861, 0.2912, 0.7317, 0.9942, 0.5515, 0.006397, 0.5618, 0.005134, 1.0, 7.448e-06, 1.353e-06, 0.0501, 1.0, 0.09262, 5.097e-05, 0.00036, 0.03522, 0.2503, 0.2014, 0.3214, 0.3121, 0.6857, 0.7759, 0.8943, 0.9947, 0.03822, 0.008991, 1.809e-06, 1.187e-07, 0.06864, 0.09469, 0.000235, 2.393e-07]): _vg.add([_i], _w, 'REPLACE')
_vg = ob_cube.vertex_groups.new(name='mixamorig:Neck')
for _i, _w in zip([0, 2, 4, 6, 7, 8, 9, 78, 80, 82, 84, 85, 86, 90, 91, 92, 93, 94, 95, 96], [0.2894, 0.3604, 0.01606, 0.5425, 0.4945, 0.2683, 0.005767, 0.326, 0.3324, 0.4803, 0.01959, 0.01166, 0.4086, 0.549, 0.5447, 0.4993, 0.5065, 0.3143, 0.2241, 0.1057]): _vg.add([_i], _w, 'REPLACE')
_vg = ob_cube.vertex_groups.new(name='mixamorig:Head')
for _i, _w in zip([0, 1, 2, 3, 4, 5, 6, 7, 72, 73, 78, 79, 80, 81, 82, 83, 84, 85, 86, 87, 88, 89, 90, 91, 92, 93, 156, 157, 158, 159], [0.7106, 1.0, 0.6396, 1.0, 0.9839, 1.0, 0.2714, 0.2142, 1.0, 1.0, 0.674, 1.0, 0.6676, 1.0, 0.4845, 1.0, 0.9804, 0.9883, 0.5914, 1.0, 1.0, 1.0, 0.2007, 0.254, 0.1793, 0.1814, 1.0, 1.0, 1.0, 1.0]): _vg.add([_i], _w, 'REPLACE')
_vg = ob_cube.vertex_groups.new(name='mixamorig:LeftShoulder')
for _i, _w in zip([11, 13, 19, 20, 23, 25, 26, 27], [0.2184, 0.3052, 0.1575, 0.1228, 0.4651, 0.5794, 0.07168, 0.09744]): _vg.add([_i], _w, 'REPLACE')
_vg = ob_cube.vertex_groups.new(name='mixamorig:LeftArm')
for _i, _w in zip([11, 13, 19, 20, 23, 25, 26, 27, 28, 29, 30, 31, 32, 33, 34, 35], [0.7752, 0.6897, 0.842, 0.8761, 0.4848, 0.328, 0.9282, 0.9022, 0.3427, 0.5296, 0.3668, 0.4898, 0.05246, 0.1651, 0.06244, 0.1539]): _vg.add([_i], _w, 'REPLACE')
_vg = ob_cube.vertex_groups.new(name='mixamorig:LeftForeArm')
for _i, _w in zip([19, 20, 26, 27, 28, 29, 30, 31, 32, 33, 34, 35, 36, 37, 38, 39, 40, 41, 42, 43], [0.0005261, 0.001122, 5.39e-05, 2.86e-05, 0.6573, 0.4704, 0.6332, 0.5102, 0.9475, 0.8349, 0.9376, 0.8461, 0.2342, 0.1905, 0.2603, 0.2082, 0.03079, 0.01388, 0.04495, 0.01801]): _vg.add([_i], _w, 'REPLACE')
_vg = ob_cube.vertex_groups.new(name='mixamorig:LeftHand')
for _i, _w in zip([28, 29, 30, 31, 32, 33, 34, 35, 36, 37, 38, 39, 40, 41, 42, 43, 44, 45, 46, 47], [9.615e-09, 4.467e-08, 3.23e-09, 4.653e-09, 4.055e-07, 2.074e-06, 2.387e-07, 4.863e-07, 0.7658, 0.8095, 0.7397, 0.7918, 0.9692, 0.9861, 0.955, 0.982, 1.0, 1.0, 1.0, 1.0]): _vg.add([_i], _w, 'REPLACE')
_vg = ob_cube.vertex_groups.new(name='mixamorig:RightShoulder')
for _i, _w in zip([97, 98, 99, 102, 104, 108, 109, 110, 111], [0.005295, 0.3082, 0.3093, 0.1926, 0.1219, 0.4455, 0.5351, 0.1082, 0.1452]): _vg.add([_i], _w, 'REPLACE')
_vg = ob_cube.vertex_groups.new(name='mixamorig:RightArm')
for _i, _w in zip([98, 99, 102, 104, 108, 109, 110, 111, 112, 113, 114, 115, 116, 117, 118, 119], [0.6535, 0.6817, 0.8069, 0.875, 0.4858, 0.3702, 0.891, 0.8547, 0.2842, 0.4195, 0.239, 0.3513, 0.04932, 0.1311, 0.03653, 0.09701]): _vg.add([_i], _w, 'REPLACE')
_vg = ob_cube.vertex_groups.new(name='mixamorig:RightForeArm')
for _i, _w in zip([98, 102, 104, 110, 111, 112, 113, 114, 115, 116, 117, 118, 119, 120, 121, 122, 123, 124, 125, 126, 127], [3.142e-05, 0.0005001, 0.003139, 0.000587, 8.509e-05, 0.7158, 0.5805, 0.761, 0.6487, 0.9496, 0.8679, 0.9622, 0.9018, 0.2522, 0.1677, 0.2357, 0.153, 0.02762, 0.01017, 0.03166, 0.01161]): _vg.add([_i], _w, 'REPLACE')
_vg = ob_cube.vertex_groups.new(name='mixamorig:RightHand')
for _i, _w in zip([112, 114, 116, 117, 118, 119, 120, 121, 122, 123, 124, 125, 126, 127, 128, 129, 130, 131], [7.135e-09, 2.821e-09, 0.001076, 0.001009, 0.001296, 0.001188, 0.7478, 0.8323, 0.7643, 0.847, 0.9724, 0.9898, 0.9683, 0.9884, 1.0, 1.0, 1.0, 1.0]): _vg.add([_i], _w, 'REPLACE')
_vg = ob_cube.vertex_groups.new(name='mixamorig:LeftUpLeg')
for _i, _w in zip([21, 22, 48, 49, 50, 51, 52, 53, 54, 55, 56, 57, 58, 59, 103, 106, 133, 135], [0.211, 0.2313, 0.693, 0.6685, 0.6983, 0.6735, 0.9285, 0.8944, 0.9111, 0.9208, 0.2241, 0.2797, 0.2871, 0.3016, 0.2913, 0.2854, 0.1226, 0.1297]): _vg.add([_i], _w, 'REPLACE')
_vg = ob_cube.vertex_groups.new(name='mixamorig:LeftLeg')
for _i, _w in zip([52, 53, 54, 55, 56, 57, 58, 59, 60, 61, 62, 63, 64, 65, 66, 67, 76], [0.07154, 0.1055, 0.08883, 0.07921, 0.7747, 0.7094, 0.7081, 0.6943, 0.2942, 0.2185, 0.1402, 0.3041, 0.03146, 0.02034, 0.01133, 0.04813, 0.0004681]): _vg.add([_i], _w, 'REPLACE')
_vg = ob_cube.vertex_groups.new(name='mixamorig:LeftFoot')
for _i, _w in zip([52, 53, 54, 56, 57, 58, 59, 60, 61, 62, 63, 64, 65, 66, 67, 68, 69, 70, 71, 74, 75, 76, 77], [9.085e-06, 8.705e-05, 5.722e-05, 0.001228, 0.01091, 0.004808, 0.004086, 0.6995, 0.7471, 0.8125, 0.6913, 0.9597, 0.9296, 0.9313, 0.9455, 0.2843, 0.2321, 0.2526, 0.1907, 0.2872, 0.2142, 0.5325, 0.4136]): _vg.add([_i], _w, 'REPLACE')
_vg = ob_cube.vertex_groups.new(name='mixamorig:LeftToeBase')
for _i, _w in zip([58, 59, 60, 61, 62, 63, 64, 65, 66, 67, 68, 69, 70, 71, 74, 75, 76, 77], [3.779e-06, 1.477e-06, 0.006316, 0.0344, 0.04732, 0.004611, 0.00888, 0.05006, 0.05736, 0.006378, 0.7157, 0.7679, 0.7474, 0.8093, 0.7128, 0.7858, 0.4671, 0.5864]): _vg.add([_i], _w, 'REPLACE')
_vg = ob_cube.vertex_groups.new(name='mixamorig:RightUpLeg')
for _i, _w in zip([49, 51, 103, 105, 106, 107, 132, 133, 134, 135, 136, 137, 138, 139, 140, 141, 142, 143], [0.1841, 0.1708, 0.3564, 0.2518, 0.3532, 0.2645, 0.6801, 0.6775, 0.7249, 0.6567, 0.8776, 0.8687, 0.8635, 0.887, 0.2748, 0.2346, 0.2494, 0.2431]): _vg.add([_i], _w, 'REPLACE')
_vg = ob_cube.vertex_groups.new(name='mixamorig:RightLeg')
for _i, _w in zip([136, 137, 138, 139, 140, 141, 142, 143, 144, 145, 146, 147, 148, 149, 150, 151], [0.1224, 0.1313, 0.1365, 0.113, 0.7247, 0.7615, 0.7494, 0.7554, 0.2654, 0.1836, 0.1191, 0.2565, 0.01893, 0.007208, 0.005686, 0.02514]): _vg.add([_i], _w, 'REPLACE')
_vg = ob_cube.vertex_groups.new(name='mixamorig:RightFoot')
for _i, _w in zip([140, 141, 142, 143, 144, 145, 146, 147, 148, 149, 150, 151, 152, 153, 154, 155, 160, 161, 162, 163], [0.0004979, 0.003837, 0.001163, 0.001502, 0.7287, 0.7788, 0.8408, 0.7397, 0.9719, 0.9339, 0.937, 0.9689, 0.1589, 0.2018, 0.1422, 0.1999, 0.3358, 0.309, 0.4214, 0.2963]): _vg.add([_i], _w, 'REPLACE')
_vg = ob_cube.vertex_groups.new(name='mixamorig:RightToeBase')
for _i, _w in zip([144, 145, 146, 147, 148, 149, 150, 151, 152, 153, 154, 155, 160, 161, 162, 163], [0.005877, 0.03766, 0.04014, 0.00374, 0.009219, 0.05889, 0.0573, 0.006006, 0.8411, 0.7982, 0.8578, 0.8001, 0.6642, 0.691, 0.5786, 0.7037]): _vg.add([_i], _w, 'REPLACE')
_m = ob_cube.modifiers.new('Armature', 'ARMATURE')
_m.object = ob_armature
ob_metarig.location = (0.0, 0.0, 0.0)
ob_metarig.rotation_euler = (-1.629e-07, 0.0, 0.0)
ob_metarig.empty_image_offset = (0.0, 0.0)
ob_metarig.color = (0.8, 0.8, 0.8, 1.0)
ob_metarig.lineart.crease_threshold = 0.0

# ---- collection membership
col_collection_1.objects.link(ob_armature)
col_collection_1.objects.link(ob_cube)
col_collection_1.objects.link(ob_metarig)

# ---- scene / render settings (as saved in the file)
scene.frame_start = 1; scene.frame_end = 250; scene.frame_set(1)
scene.render.engine = 'BLENDER_EEVEE_NEXT'
scene.render.resolution_percentage = 50
scene.render.fps = 30
scene.render.dither_intensity = 0.0
scene.cycles.use_denoising = False
scene.cycles.samples = 128
scene.cycles.sampling_pattern = 'TABULATED_SOBOL'
scene.cycles.light_sampling_threshold = 0.0
scene.cycles.use_adaptive_sampling = False
scene.cycles.use_light_tree = False
scene.cycles.blur_glossy = 0.0
scene.cycles.sample_clamp_indirect = 0.0
scene.view_settings.view_transform = 'Standard'
bpy.context.view_layer.update()

# ---- added for rendering (the .blend has no active camera and no usable light): camera, sun
cam_auto = bpy.data.cameras.new('AutoCamera')
cam_auto.lens = 50.0
cam_auto.sensor_width = 36.0
cam_auto.clip_end = 1000.0
ob_auto_camera = bpy.data.objects.new('AutoCamera', cam_auto)
scene.collection.objects.link(ob_auto_camera)
ob_auto_camera.location = (1.83956, -2.21495, 2.22858)
ob_auto_camera.rotation_euler = (1.09748, -7.21219e-08, 0.694738)
scene.camera = ob_auto_camera
light_auto_sun = bpy.data.lights.new('AutoSun', 'SUN')
light_auto_sun.energy = 3.0
light_auto_sun.angle = 0.0523599
ob_auto_sun = bpy.data.objects.new('AutoSun', light_auto_sun)
scene.collection.objects.link(ob_auto_sun)
ob_auto_sun.rotation_euler = (0.872665, 0.174533, 0.523599)
bpy.context.view_layer.update()
